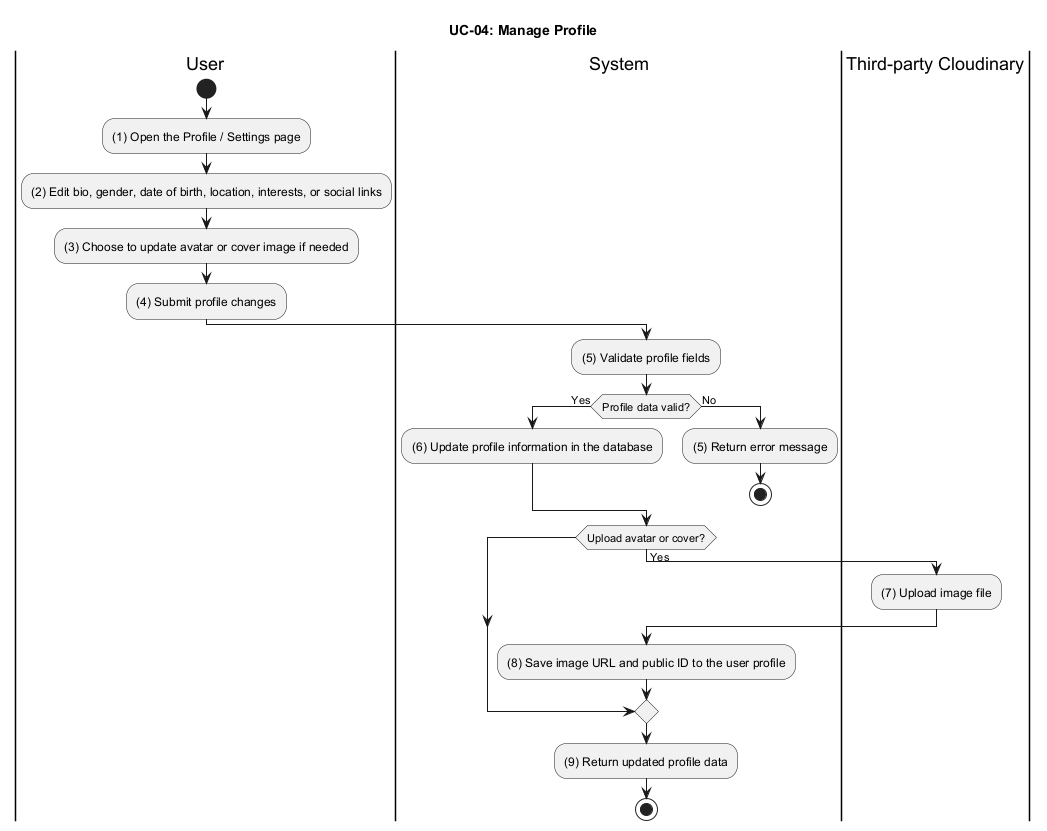

The diagram above was rendered by PlantUML. Its source (embedded in the PNG):
@startuml UC_04_Manage_Profile
title UC-04: Manage Profile

|User|
start
:(1) Open the Profile / Settings page;
:(2) Edit bio, gender, date of birth, location, interests, or social links;
:(3) Choose to update avatar or cover image if needed;
:(4) Submit profile changes;

|System|
:(5) Validate profile fields;
if (Profile data valid?) then (Yes)
  :(6) Update profile information in the database;
else (No)
  :(5) Return error message;
  stop
endif

if (Upload avatar or cover?) then (Yes)
  |Third-party Cloudinary|
  :(7) Upload image file;

  |System|
  :(8) Save image URL and public ID to the user profile;
endif

|System|
:(9) Return updated profile data;

stop
@enduml